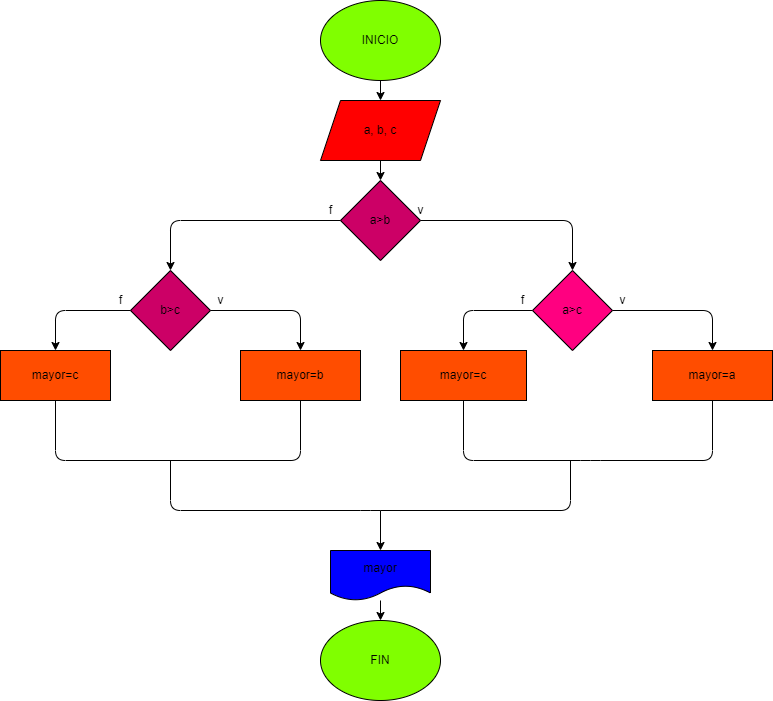

The diagram above was exported from draw.io. Its source (the exported page's mxGraphModel, read from the mxfile embedded in the PNG):
<mxGraphModel dx="1631" dy="488" grid="1" gridSize="10" guides="1" tooltips="1" connect="1" arrows="1" fold="1" page="1" pageScale="1" pageWidth="827" pageHeight="1169" math="0" shadow="0">
  <root>
    <mxCell id="0" />
    <mxCell id="1" parent="0" />
    <mxCell id="4" value="" style="edgeStyle=none;html=1;" edge="1" parent="1" source="2" target="3">
      <mxGeometry relative="1" as="geometry" />
    </mxCell>
    <mxCell id="2" value="INICIO" style="ellipse;whiteSpace=wrap;html=1;fillColor=#80FF00;" vertex="1" parent="1">
      <mxGeometry x="270" y="10" width="120" height="80" as="geometry" />
    </mxCell>
    <mxCell id="6" value="" style="edgeStyle=none;html=1;" edge="1" parent="1" source="3" target="5">
      <mxGeometry relative="1" as="geometry" />
    </mxCell>
    <mxCell id="3" value="a, b, c" style="shape=parallelogram;perimeter=parallelogramPerimeter;whiteSpace=wrap;html=1;fixedSize=1;fillColor=#FF0000;" vertex="1" parent="1">
      <mxGeometry x="270" y="110" width="120" height="60" as="geometry" />
    </mxCell>
    <mxCell id="8" value="" style="edgeStyle=none;html=1;" edge="1" parent="1" source="5" target="7">
      <mxGeometry relative="1" as="geometry">
        <Array as="points">
          <mxPoint x="522" y="230" />
        </Array>
      </mxGeometry>
    </mxCell>
    <mxCell id="18" style="edgeStyle=none;html=1;exitX=0;exitY=0.5;exitDx=0;exitDy=0;entryX=0.5;entryY=0;entryDx=0;entryDy=0;" edge="1" parent="1" source="5" target="16">
      <mxGeometry relative="1" as="geometry">
        <Array as="points">
          <mxPoint x="120" y="230" />
        </Array>
      </mxGeometry>
    </mxCell>
    <mxCell id="5" value="a&amp;gt;b" style="rhombus;whiteSpace=wrap;html=1;fillColor=#CC0066;" vertex="1" parent="1">
      <mxGeometry x="290" y="190" width="80" height="80" as="geometry" />
    </mxCell>
    <mxCell id="10" value="" style="edgeStyle=none;html=1;" edge="1" parent="1" source="7" target="9">
      <mxGeometry relative="1" as="geometry">
        <Array as="points">
          <mxPoint x="662" y="320" />
        </Array>
      </mxGeometry>
    </mxCell>
    <mxCell id="12" value="" style="edgeStyle=none;html=1;" edge="1" parent="1" source="7" target="11">
      <mxGeometry relative="1" as="geometry">
        <Array as="points">
          <mxPoint x="413" y="320" />
        </Array>
      </mxGeometry>
    </mxCell>
    <mxCell id="7" value="a&amp;gt;c" style="rhombus;whiteSpace=wrap;html=1;fillColor=#FF0080;" vertex="1" parent="1">
      <mxGeometry x="482" y="280" width="80" height="80" as="geometry" />
    </mxCell>
    <mxCell id="9" value="mayor=a" style="whiteSpace=wrap;html=1;fillColor=#FF4D00;" vertex="1" parent="1">
      <mxGeometry x="602" y="360" width="120" height="50" as="geometry" />
    </mxCell>
    <mxCell id="11" value="mayor=c" style="whiteSpace=wrap;html=1;fillColor=#FF4D00;" vertex="1" parent="1">
      <mxGeometry x="350" y="360" width="126" height="50" as="geometry" />
    </mxCell>
    <mxCell id="13" value="v" style="text;html=1;align=center;verticalAlign=middle;resizable=0;points=[];autosize=1;strokeColor=none;fillColor=none;" vertex="1" parent="1">
      <mxGeometry x="562" y="300" width="20" height="20" as="geometry" />
    </mxCell>
    <mxCell id="14" value="v" style="text;html=1;align=center;verticalAlign=middle;resizable=0;points=[];autosize=1;strokeColor=none;fillColor=none;" vertex="1" parent="1">
      <mxGeometry x="360" y="210" width="20" height="20" as="geometry" />
    </mxCell>
    <mxCell id="15" value="f&lt;br&gt;" style="text;html=1;align=center;verticalAlign=middle;resizable=0;points=[];autosize=1;strokeColor=none;fillColor=none;" vertex="1" parent="1">
      <mxGeometry x="462" y="300" width="20" height="20" as="geometry" />
    </mxCell>
    <mxCell id="20" value="" style="edgeStyle=none;html=1;" edge="1" parent="1" source="16" target="19">
      <mxGeometry relative="1" as="geometry">
        <Array as="points">
          <mxPoint x="5" y="320" />
        </Array>
      </mxGeometry>
    </mxCell>
    <mxCell id="24" value="" style="edgeStyle=none;html=1;exitX=1;exitY=0.5;exitDx=0;exitDy=0;" edge="1" parent="1" source="16" target="23">
      <mxGeometry relative="1" as="geometry">
        <mxPoint x="200" y="320" as="sourcePoint" />
        <Array as="points">
          <mxPoint x="250" y="320" />
        </Array>
      </mxGeometry>
    </mxCell>
    <mxCell id="16" value="b&amp;gt;c" style="rhombus;whiteSpace=wrap;html=1;fillColor=#CC0066;" vertex="1" parent="1">
      <mxGeometry x="80" y="280" width="80" height="80" as="geometry" />
    </mxCell>
    <mxCell id="19" value="mayor=c" style="whiteSpace=wrap;html=1;fillColor=#FF4D00;" vertex="1" parent="1">
      <mxGeometry x="-50" y="360" width="110" height="50" as="geometry" />
    </mxCell>
    <mxCell id="21" value="f" style="text;html=1;align=center;verticalAlign=middle;resizable=0;points=[];autosize=1;strokeColor=none;fillColor=none;" vertex="1" parent="1">
      <mxGeometry x="270" y="210" width="20" height="20" as="geometry" />
    </mxCell>
    <mxCell id="22" value="f" style="text;html=1;align=center;verticalAlign=middle;resizable=0;points=[];autosize=1;strokeColor=none;fillColor=none;" vertex="1" parent="1">
      <mxGeometry x="60" y="300" width="20" height="20" as="geometry" />
    </mxCell>
    <mxCell id="23" value="mayor=b" style="whiteSpace=wrap;html=1;fillColor=#FF4D00;" vertex="1" parent="1">
      <mxGeometry x="190" y="360" width="120" height="50" as="geometry" />
    </mxCell>
    <mxCell id="25" value="v" style="text;html=1;align=center;verticalAlign=middle;resizable=0;points=[];autosize=1;strokeColor=none;fillColor=none;" vertex="1" parent="1">
      <mxGeometry x="160" y="300" width="20" height="20" as="geometry" />
    </mxCell>
    <mxCell id="26" value="" style="endArrow=none;html=1;entryX=0.5;entryY=1;entryDx=0;entryDy=0;exitX=0.5;exitY=1;exitDx=0;exitDy=0;" edge="1" parent="1" source="23" target="19">
      <mxGeometry width="50" height="50" relative="1" as="geometry">
        <mxPoint x="230" y="270" as="sourcePoint" />
        <mxPoint x="280" y="220" as="targetPoint" />
        <Array as="points">
          <mxPoint x="250" y="470" />
          <mxPoint x="5" y="470" />
        </Array>
      </mxGeometry>
    </mxCell>
    <mxCell id="27" value="" style="endArrow=none;html=1;exitX=0.5;exitY=1;exitDx=0;exitDy=0;entryX=0.5;entryY=1;entryDx=0;entryDy=0;" edge="1" parent="1" source="11" target="9">
      <mxGeometry width="50" height="50" relative="1" as="geometry">
        <mxPoint x="480" y="470" as="sourcePoint" />
        <mxPoint x="530" y="420" as="targetPoint" />
        <Array as="points">
          <mxPoint x="413" y="470" />
          <mxPoint x="540" y="470" />
          <mxPoint x="662" y="470" />
        </Array>
      </mxGeometry>
    </mxCell>
    <mxCell id="28" value="" style="endArrow=none;html=1;" edge="1" parent="1">
      <mxGeometry width="50" height="50" relative="1" as="geometry">
        <mxPoint x="120" y="470" as="sourcePoint" />
        <mxPoint x="520" y="470" as="targetPoint" />
        <Array as="points">
          <mxPoint x="120" y="520" />
          <mxPoint x="320" y="520" />
          <mxPoint x="520" y="520" />
        </Array>
      </mxGeometry>
    </mxCell>
    <mxCell id="32" value="" style="edgeStyle=none;html=1;" edge="1" parent="1" source="29" target="31">
      <mxGeometry relative="1" as="geometry" />
    </mxCell>
    <mxCell id="29" value="mayor" style="shape=document;whiteSpace=wrap;html=1;boundedLbl=1;fillColor=#0000FF;" vertex="1" parent="1">
      <mxGeometry x="280" y="560" width="100" height="50" as="geometry" />
    </mxCell>
    <mxCell id="30" value="" style="endArrow=classic;html=1;entryX=0.5;entryY=0;entryDx=0;entryDy=0;" edge="1" parent="1" target="29">
      <mxGeometry width="50" height="50" relative="1" as="geometry">
        <mxPoint x="330" y="520" as="sourcePoint" />
        <mxPoint x="430" y="420" as="targetPoint" />
      </mxGeometry>
    </mxCell>
    <mxCell id="31" value="FIN" style="ellipse;whiteSpace=wrap;html=1;fillColor=#80FF00;" vertex="1" parent="1">
      <mxGeometry x="270" y="630" width="120" height="80" as="geometry" />
    </mxCell>
  </root>
</mxGraphModel>